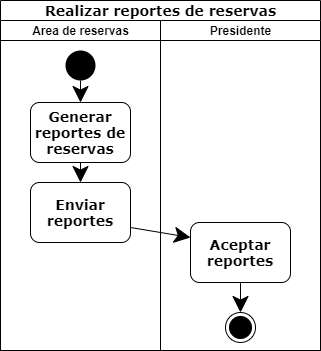

The diagram above was exported from draw.io. Its source (the exported page's mxGraphModel, read from the mxfile embedded in the PNG):
<mxGraphModel dx="1038" dy="489" grid="1" gridSize="10" guides="1" tooltips="1" connect="1" arrows="1" fold="1" page="1" pageScale="1" pageWidth="850" pageHeight="1100" math="0" shadow="0">
  <root>
    <mxCell id="0" />
    <mxCell id="1" parent="0" />
    <mxCell id="90afYRWKm5ultbkZgR-x-1" value="&lt;font style=&quot;font-size: 14px&quot;&gt;Realizar reportes de reservas&lt;/font&gt;" style="swimlane;html=1;childLayout=stackLayout;startSize=20;rounded=0;shadow=0;labelBackgroundColor=none;strokeWidth=1;fontFamily=Verdana;fontSize=8;align=center;" parent="1" vertex="1">
      <mxGeometry x="40" y="40" width="320" height="350" as="geometry" />
    </mxCell>
    <mxCell id="90afYRWKm5ultbkZgR-x-2" value="Area de reservas" style="swimlane;html=1;startSize=20;" parent="90afYRWKm5ultbkZgR-x-1" vertex="1">
      <mxGeometry y="20" width="160" height="330" as="geometry" />
    </mxCell>
    <mxCell id="90afYRWKm5ultbkZgR-x-4" value="" style="ellipse;fillColor=#000000;strokeColor=none;hachureGap=4;pointerEvents=0;" parent="90afYRWKm5ultbkZgR-x-2" vertex="1">
      <mxGeometry x="65" y="30" width="30" height="30" as="geometry" />
    </mxCell>
    <mxCell id="90afYRWKm5ultbkZgR-x-5" value="" style="endArrow=classic;html=1;startSize=14;endSize=14;sourcePerimeterSpacing=8;targetPerimeterSpacing=8;exitX=0.5;exitY=1;exitDx=0;exitDy=0;entryX=0.5;entryY=0;entryDx=0;entryDy=0;" parent="90afYRWKm5ultbkZgR-x-2" source="90afYRWKm5ultbkZgR-x-4" target="90afYRWKm5ultbkZgR-x-29" edge="1">
      <mxGeometry width="50" height="50" relative="1" as="geometry">
        <mxPoint x="85" y="70" as="sourcePoint" />
        <mxPoint x="85" y="84.5" as="targetPoint" />
      </mxGeometry>
    </mxCell>
    <mxCell id="90afYRWKm5ultbkZgR-x-29" value="Generar reportes de reservas" style="rounded=1;whiteSpace=wrap;html=1;shadow=0;labelBackgroundColor=none;strokeWidth=1;fontFamily=Verdana;fontSize=14;align=center;fontStyle=1" parent="90afYRWKm5ultbkZgR-x-2" vertex="1">
      <mxGeometry x="30" y="82" width="100" height="60" as="geometry" />
    </mxCell>
    <mxCell id="90afYRWKm5ultbkZgR-x-31" value="Enviar reportes" style="rounded=1;whiteSpace=wrap;html=1;shadow=0;labelBackgroundColor=none;strokeWidth=1;fontFamily=Verdana;fontSize=14;align=center;fontStyle=1" parent="90afYRWKm5ultbkZgR-x-2" vertex="1">
      <mxGeometry x="30" y="162" width="100" height="60" as="geometry" />
    </mxCell>
    <mxCell id="90afYRWKm5ultbkZgR-x-32" value="" style="endArrow=classic;html=1;startSize=14;endSize=14;sourcePerimeterSpacing=8;targetPerimeterSpacing=8;exitX=0.5;exitY=1;exitDx=0;exitDy=0;entryX=0.5;entryY=0;entryDx=0;entryDy=0;" parent="90afYRWKm5ultbkZgR-x-2" source="90afYRWKm5ultbkZgR-x-29" target="90afYRWKm5ultbkZgR-x-31" edge="1">
      <mxGeometry width="50" height="50" relative="1" as="geometry">
        <mxPoint x="190" y="87" as="sourcePoint" />
        <mxPoint x="140" y="107" as="targetPoint" />
      </mxGeometry>
    </mxCell>
    <mxCell id="90afYRWKm5ultbkZgR-x-23" value="Presidente" style="swimlane;html=1;startSize=20;" parent="90afYRWKm5ultbkZgR-x-1" vertex="1">
      <mxGeometry x="160" y="20" width="160" height="330" as="geometry" />
    </mxCell>
    <mxCell id="90afYRWKm5ultbkZgR-x-6" value="Aceptar reportes" style="rounded=1;whiteSpace=wrap;html=1;shadow=0;labelBackgroundColor=none;strokeWidth=1;fontFamily=Verdana;fontSize=14;align=center;fontStyle=1" parent="90afYRWKm5ultbkZgR-x-23" vertex="1">
      <mxGeometry x="30" y="202" width="100" height="60" as="geometry" />
    </mxCell>
    <mxCell id="90afYRWKm5ultbkZgR-x-7" value="" style="ellipse;html=1;shape=endState;fillColor=#000000;strokeColor=#000000;hachureGap=4;pointerEvents=0;" parent="90afYRWKm5ultbkZgR-x-23" vertex="1">
      <mxGeometry x="65" y="292" width="30" height="30" as="geometry" />
    </mxCell>
    <mxCell id="90afYRWKm5ultbkZgR-x-8" value="" style="endArrow=classic;html=1;startSize=14;endSize=14;sourcePerimeterSpacing=8;targetPerimeterSpacing=8;exitX=0.5;exitY=1;exitDx=0;exitDy=0;entryX=0.5;entryY=0;entryDx=0;entryDy=0;" parent="90afYRWKm5ultbkZgR-x-23" source="90afYRWKm5ultbkZgR-x-6" target="90afYRWKm5ultbkZgR-x-7" edge="1">
      <mxGeometry width="50" height="50" relative="1" as="geometry">
        <mxPoint x="235" y="216" as="sourcePoint" />
        <mxPoint x="230" y="246" as="targetPoint" />
      </mxGeometry>
    </mxCell>
    <mxCell id="90afYRWKm5ultbkZgR-x-33" value="" style="endArrow=classic;html=1;startSize=14;endSize=14;sourcePerimeterSpacing=8;targetPerimeterSpacing=8;exitX=1;exitY=0.75;exitDx=0;exitDy=0;entryX=0;entryY=0.25;entryDx=0;entryDy=0;" parent="90afYRWKm5ultbkZgR-x-1" source="90afYRWKm5ultbkZgR-x-31" target="90afYRWKm5ultbkZgR-x-6" edge="1">
      <mxGeometry width="50" height="50" relative="1" as="geometry">
        <mxPoint x="190" y="107" as="sourcePoint" />
        <mxPoint x="140" y="127" as="targetPoint" />
      </mxGeometry>
    </mxCell>
  </root>
</mxGraphModel>